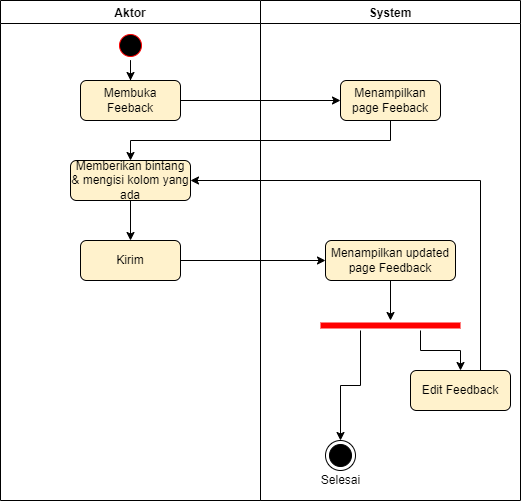

The diagram above was exported from draw.io. Its source (the exported page's mxGraphModel, read from the mxfile embedded in the PNG):
<mxGraphModel dx="1038" dy="571" grid="1" gridSize="10" guides="1" tooltips="1" connect="1" arrows="1" fold="1" page="1" pageScale="1" pageWidth="850" pageHeight="1100" math="0" shadow="0">
  <root>
    <mxCell id="0" />
    <mxCell id="1" parent="0" />
    <mxCell id="6H-U5u8h_xuo4PpeCCKb-1" value="System" style="swimlane;" vertex="1" parent="1">
      <mxGeometry x="420" y="200" width="260" height="500" as="geometry" />
    </mxCell>
    <mxCell id="6H-U5u8h_xuo4PpeCCKb-15" value="Menampilkan page Feeback" style="rounded=1;whiteSpace=wrap;html=1;fillColor=#fff2cc;strokeColor=default;" vertex="1" parent="6H-U5u8h_xuo4PpeCCKb-1">
      <mxGeometry x="80" y="80" width="100" height="40" as="geometry" />
    </mxCell>
    <mxCell id="6H-U5u8h_xuo4PpeCCKb-25" value="" style="edgeStyle=orthogonalEdgeStyle;rounded=0;orthogonalLoop=1;jettySize=auto;html=1;" edge="1" parent="6H-U5u8h_xuo4PpeCCKb-1" source="6H-U5u8h_xuo4PpeCCKb-21" target="6H-U5u8h_xuo4PpeCCKb-23">
      <mxGeometry relative="1" as="geometry" />
    </mxCell>
    <mxCell id="6H-U5u8h_xuo4PpeCCKb-21" value="Menampilkan updated page Feedback" style="rounded=1;whiteSpace=wrap;html=1;fillColor=#fff2cc;strokeColor=default;" vertex="1" parent="6H-U5u8h_xuo4PpeCCKb-1">
      <mxGeometry x="65" y="240" width="130" height="40" as="geometry" />
    </mxCell>
    <mxCell id="6H-U5u8h_xuo4PpeCCKb-28" style="edgeStyle=orthogonalEdgeStyle;rounded=0;orthogonalLoop=1;jettySize=auto;html=1;entryX=0.5;entryY=0;entryDx=0;entryDy=0;" edge="1" parent="6H-U5u8h_xuo4PpeCCKb-1" source="6H-U5u8h_xuo4PpeCCKb-23" target="6H-U5u8h_xuo4PpeCCKb-26">
      <mxGeometry relative="1" as="geometry">
        <Array as="points">
          <mxPoint x="160" y="350" />
          <mxPoint x="200" y="350" />
        </Array>
      </mxGeometry>
    </mxCell>
    <mxCell id="6H-U5u8h_xuo4PpeCCKb-33" style="edgeStyle=orthogonalEdgeStyle;rounded=0;orthogonalLoop=1;jettySize=auto;html=1;entryX=0.5;entryY=0;entryDx=0;entryDy=0;" edge="1" parent="6H-U5u8h_xuo4PpeCCKb-1" source="6H-U5u8h_xuo4PpeCCKb-23" target="6H-U5u8h_xuo4PpeCCKb-30">
      <mxGeometry relative="1" as="geometry">
        <Array as="points">
          <mxPoint x="100" y="385" />
          <mxPoint x="80" y="385" />
        </Array>
      </mxGeometry>
    </mxCell>
    <mxCell id="6H-U5u8h_xuo4PpeCCKb-23" value="" style="shape=line;html=1;strokeWidth=6;strokeColor=#ff0000;" vertex="1" parent="6H-U5u8h_xuo4PpeCCKb-1">
      <mxGeometry x="60" y="320" width="140" height="10" as="geometry" />
    </mxCell>
    <mxCell id="6H-U5u8h_xuo4PpeCCKb-26" value="Edit Feedback" style="rounded=1;whiteSpace=wrap;html=1;fillColor=#fff2cc;strokeColor=default;" vertex="1" parent="6H-U5u8h_xuo4PpeCCKb-1">
      <mxGeometry x="150" y="370" width="100" height="40" as="geometry" />
    </mxCell>
    <mxCell id="6H-U5u8h_xuo4PpeCCKb-30" value="" style="ellipse;html=1;shape=endState;fillColor=#000000;strokeColor=default;" vertex="1" parent="6H-U5u8h_xuo4PpeCCKb-1">
      <mxGeometry x="65" y="440" width="30" height="30" as="geometry" />
    </mxCell>
    <mxCell id="6H-U5u8h_xuo4PpeCCKb-34" value="Selesai" style="text;html=1;align=center;verticalAlign=middle;resizable=0;points=[];autosize=1;strokeColor=none;fillColor=none;" vertex="1" parent="6H-U5u8h_xuo4PpeCCKb-1">
      <mxGeometry x="55" y="470" width="50" height="20" as="geometry" />
    </mxCell>
    <mxCell id="6H-U5u8h_xuo4PpeCCKb-2" value="Aktor" style="swimlane;" vertex="1" parent="1">
      <mxGeometry x="160" y="200" width="260" height="500" as="geometry" />
    </mxCell>
    <mxCell id="6H-U5u8h_xuo4PpeCCKb-6" value="" style="edgeStyle=orthogonalEdgeStyle;rounded=0;orthogonalLoop=1;jettySize=auto;html=1;" edge="1" parent="6H-U5u8h_xuo4PpeCCKb-2" source="6H-U5u8h_xuo4PpeCCKb-3" target="6H-U5u8h_xuo4PpeCCKb-5">
      <mxGeometry relative="1" as="geometry" />
    </mxCell>
    <mxCell id="6H-U5u8h_xuo4PpeCCKb-3" value="" style="ellipse;html=1;shape=startState;fillColor=#000000;strokeColor=#ff0000;" vertex="1" parent="6H-U5u8h_xuo4PpeCCKb-2">
      <mxGeometry x="115" y="30" width="30" height="30" as="geometry" />
    </mxCell>
    <mxCell id="6H-U5u8h_xuo4PpeCCKb-5" value="Membuka Feeback" style="rounded=1;whiteSpace=wrap;html=1;fillColor=#fff2cc;strokeColor=default;" vertex="1" parent="6H-U5u8h_xuo4PpeCCKb-2">
      <mxGeometry x="80" y="80" width="100" height="40" as="geometry" />
    </mxCell>
    <mxCell id="6H-U5u8h_xuo4PpeCCKb-20" value="" style="edgeStyle=orthogonalEdgeStyle;rounded=0;orthogonalLoop=1;jettySize=auto;html=1;" edge="1" parent="6H-U5u8h_xuo4PpeCCKb-2" source="6H-U5u8h_xuo4PpeCCKb-17" target="6H-U5u8h_xuo4PpeCCKb-19">
      <mxGeometry relative="1" as="geometry" />
    </mxCell>
    <mxCell id="6H-U5u8h_xuo4PpeCCKb-17" value="Memberikan bintang &amp;amp; mengisi kolom yang ada" style="rounded=1;whiteSpace=wrap;html=1;fillColor=#fff2cc;strokeColor=default;" vertex="1" parent="6H-U5u8h_xuo4PpeCCKb-2">
      <mxGeometry x="70" y="160" width="120" height="40" as="geometry" />
    </mxCell>
    <mxCell id="6H-U5u8h_xuo4PpeCCKb-19" value="Kirim" style="rounded=1;whiteSpace=wrap;html=1;fillColor=#fff2cc;strokeColor=default;" vertex="1" parent="6H-U5u8h_xuo4PpeCCKb-2">
      <mxGeometry x="80" y="240" width="100" height="40" as="geometry" />
    </mxCell>
    <mxCell id="6H-U5u8h_xuo4PpeCCKb-16" style="edgeStyle=orthogonalEdgeStyle;rounded=0;orthogonalLoop=1;jettySize=auto;html=1;" edge="1" parent="1" source="6H-U5u8h_xuo4PpeCCKb-5" target="6H-U5u8h_xuo4PpeCCKb-15">
      <mxGeometry relative="1" as="geometry" />
    </mxCell>
    <mxCell id="6H-U5u8h_xuo4PpeCCKb-22" style="edgeStyle=orthogonalEdgeStyle;rounded=0;orthogonalLoop=1;jettySize=auto;html=1;" edge="1" parent="1" source="6H-U5u8h_xuo4PpeCCKb-19" target="6H-U5u8h_xuo4PpeCCKb-21">
      <mxGeometry relative="1" as="geometry" />
    </mxCell>
    <mxCell id="6H-U5u8h_xuo4PpeCCKb-29" style="edgeStyle=orthogonalEdgeStyle;rounded=0;orthogonalLoop=1;jettySize=auto;html=1;entryX=1;entryY=0.5;entryDx=0;entryDy=0;exitX=0.75;exitY=0;exitDx=0;exitDy=0;" edge="1" parent="1" source="6H-U5u8h_xuo4PpeCCKb-26" target="6H-U5u8h_xuo4PpeCCKb-17">
      <mxGeometry relative="1" as="geometry">
        <mxPoint x="650" y="550" as="sourcePoint" />
        <Array as="points">
          <mxPoint x="640" y="570" />
          <mxPoint x="640" y="380" />
        </Array>
      </mxGeometry>
    </mxCell>
    <mxCell id="6H-U5u8h_xuo4PpeCCKb-35" style="edgeStyle=orthogonalEdgeStyle;rounded=0;orthogonalLoop=1;jettySize=auto;html=1;entryX=0.5;entryY=0;entryDx=0;entryDy=0;" edge="1" parent="1" source="6H-U5u8h_xuo4PpeCCKb-15" target="6H-U5u8h_xuo4PpeCCKb-17">
      <mxGeometry relative="1" as="geometry">
        <Array as="points">
          <mxPoint x="550" y="340" />
          <mxPoint x="290" y="340" />
        </Array>
      </mxGeometry>
    </mxCell>
  </root>
</mxGraphModel>